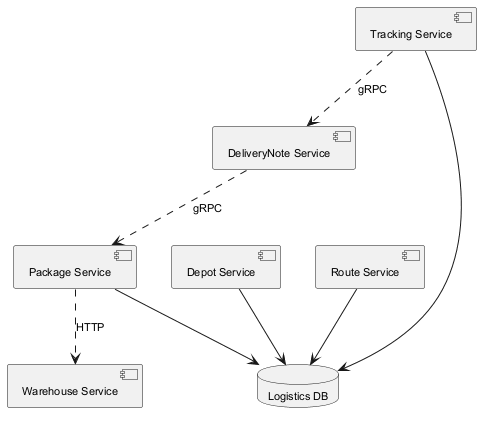

The diagram above was rendered by PlantUML. Its source (embedded in the PNG):
@startuml
skinparam backgroundColor #FFFFFF
skinparam classBackgroundColor #F1F8E9
skinparam classBorderColor #33691E
skinparam defaultFontSize 11
component "Warehouse Service" as C_WarehouseService
component "Depot Service" as C_DepotService
component "DeliveryNote Service" as C_DeliveryNoteService
component "Route Service" as C_RouteService
component "Tracking Service" as C_TrackingService
component "Package Service" as C_PackageService
database "Logistics DB" as DB_logistics
C_DepotService --> DB_logistics
C_RouteService --> DB_logistics
C_TrackingService --> DB_logistics
C_PackageService --> DB_logistics
C_DeliveryNoteService ..> C_PackageService : gRPC
C_PackageService ..> C_WarehouseService : HTTP
C_TrackingService ..> C_DeliveryNoteService : gRPC
@enduml